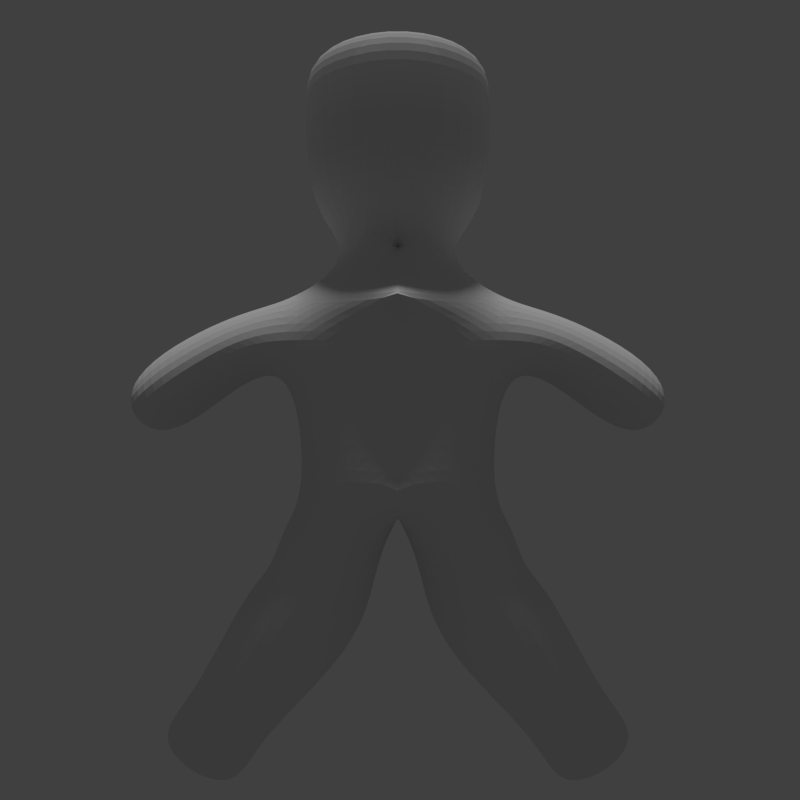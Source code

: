 # Source: voodoo002.blend  (saved by Blender 2.76.0; exported with 4.5.12 LTS)
import bpy
from mathutils import Matrix  # noqa: F401  (used for matrix-valued properties, if any)

bpy.ops.wm.read_factory_settings(use_empty=True)
scene = bpy.context.scene
scene.name = 'Scene'

# ---- collections
col_collection_1 = bpy.data.collections.new('Collection 1'); scene.collection.children.link(col_collection_1)

# ---- world
world_world = bpy.data.worlds.new('World'); scene.world = world_world
world_world.color = (0.05088, 0.05088, 0.05088)
world_world.use_sun_shadow = False
world_world.sun_shadow_jitter_overblur = 0.0
world_world.cycles.sampling_method = 'MANUAL'
world_world.cycles.sample_map_resolution = 256

# ---- cameras
cam_camera_003 = bpy.data.cameras.new('Camera.003')
cam_camera_003.clip_end = 100.0
cam_camera_003.lens = 35.0
cam_camera_003.sensor_width = 32.0
cam_camera_003.sensor_height = 18.0
cam_camera_003.display_size = 2.0
cam_camera_003.dof.focus_distance = 0.0

# ---- lights
light_sun_001 = bpy.data.lights.new('Sun.001', 'SUN')
light_sun_001.transmission_factor = 0.0
light_sun_001.angle = 0.1993
light_sun_001.energy = 1.0
light_sun_001.shadow_buffer_clip_start = 0.5
light_sun_001.shadow_soft_size = 0.1
light_sun_001.shadow_cascade_max_distance = 1000.0
light_sun_001.cycles.use_multiple_importance_sampling = False

# ---- meshes
me_cube_002 = bpy.data.meshes.new('Cube.002')
me_cube_002.from_pydata([(-0.6273, -0.6716, -0.6479), (-0.7673, -0.5886, 0.6288), (-0.6273, 0.6716, -0.6479), (-0.7673, 0.5886, 0.6288), (-0.0004556, -1.199, -0.5321), (-0.0004556, -1.433, 0.5779), (-0.0004556, 1.234, -0.5321), (-0.0004556, 0.5155, 0.5321), (-0.4868, -0.3765, 0.7732), (-0.4868, 0.3765, 0.7732), (-0.0004556, 0.5155, 0.7724), (-0.0004556, -0.5155, 0.7724), (-0.6752, -1.006, 0.2422), (-0.6752, 0.6432, 0.2422), (-0.0004556, 0.5155, 0.1643), (-0.0004556, -0.8779, 0.1643), (-1.099, -0.7669, 0.05286), (-1.143, -0.7163, 0.5506), (-1.143, 0.7163, 0.5506), (-1.099, 0.7669, 0.05286), (-1.601, -0.8264, -0.3977), (-1.92, -0.8264, 0.09808), (-1.92, 0.8264, 0.09808), (-1.601, 0.8264, -0.3977), (-0.7769, 0.9094, -0.823), (-0.7769, -0.9094, -0.823), (9.85e-06, 0.7371, -0.7867), (9.85e-06, -0.7371, -0.7867), (-0.8627, 0.6903, -1.129), (-0.8627, -0.6903, -1.129), (-0.1259, 0.5762, -1.165), (-0.1259, -0.5762, -1.165), (-1.034, 0.7718, -1.251), (-1.034, -0.7718, -1.251), (-0.2166, 0.6788, -1.647), (-0.2166, -0.6788, -1.647), (-1.391, 0.3084, -2.006), (-1.391, -0.3084, -2.006), (-0.9403, 0.3084, -2.291), (-0.9403, -0.3084, -2.291), (-1.679, 0.4409, -2.249), (-1.679, -0.4409, -2.249), (-1.036, 0.4409, -2.656), (-1.036, -0.4409, -2.656), (-0.332, -0.3765, 0.9991), (-0.332, 0.3765, 0.9991), (-7.592e-05, 0.5155, 0.9982), (-7.592e-05, -0.5155, 0.9982), (-0.6502, -1.1, 1.26), (-0.6502, 1.1, 1.26), (0.5765, 1.506, 1.258), (0.5375, -1.506, 1.258), (-0.6478, -1.1, 2.249), (-0.6478, 1.1, 2.249), (0.579, 1.506, 2.246), (0.5399, -1.506, 2.246), (0.5391, -1.506, 1.937), (-0.6485, -1.1, 1.94), (-0.6485, 1.1, 1.94), (0.5782, 1.506, 1.937)], [], [(12, 13, 2, 0), (13, 14, 6, 2), (15, 12, 0, 4), (4, 0, 25, 27), (7, 3, 9, 10), (8, 11, 47, 44), (5, 7, 10, 11), (3, 1, 8, 9), (1, 5, 11, 8), (5, 1, 12, 15), (3, 7, 14, 13), (13, 12, 16, 19), (18, 19, 23, 22), (12, 1, 17, 16), (1, 3, 18, 17), (3, 13, 19, 18), (21, 22, 23, 20), (16, 17, 21, 20), (19, 16, 20, 23), (17, 18, 22, 21), (24, 26, 30, 28), (6, 4, 27, 26), (0, 2, 24, 25), (2, 6, 26, 24), (31, 29, 33, 35), (26, 27, 31, 30), (25, 24, 28, 29), (27, 25, 29, 31), (34, 35, 39, 38), (28, 30, 34, 32), (30, 31, 35, 34), (29, 28, 32, 33), (37, 36, 40, 41), (33, 32, 36, 37), (35, 33, 37, 39), (32, 34, 38, 36), (41, 40, 42, 43), (39, 37, 41, 43), (36, 38, 42, 40), (38, 39, 43, 42), (47, 46, 50, 51), (10, 9, 45, 46), (11, 10, 46, 47), (9, 8, 44, 45), (57, 56, 55, 52), (45, 44, 48, 49), (44, 47, 51, 48), (46, 45, 49, 50), (55, 54, 53, 52), (59, 58, 53, 54), (56, 59, 54, 55), (58, 57, 52, 53), (49, 48, 57, 58), (51, 50, 59, 56), (50, 49, 58, 59), (48, 51, 56, 57)])
me_cube_002.use_remesh_preserve_volume = False
me_cube_002.use_remesh_preserve_attributes = False
me_cube_002.use_mirror_vertex_groups = False
me_cube_002.update()

# ---- objects
ob_camera = bpy.data.objects.new('Camera', cam_camera_003)
ob_cube = bpy.data.objects.new('Cube', me_cube_002)
ob_sun = bpy.data.objects.new('Sun', light_sun_001)

# ---- transforms, parenting, visibility, modifiers, constraints
ob_camera.location = (0.01372, -5.786, -0.01519)
ob_camera.rotation_euler = (1.571, -0.0, 0.0)
ob_camera.lineart.crease_threshold = 0.0
ob_cube.location = (0.0, 0.0, 0.0)
ob_cube.scale = (1.0, 0.6512, 1.0)
ob_cube.lineart.crease_threshold = 0.0
_m = ob_cube.modifiers.new('Mirror', 'MIRROR')
_m.merge_threshold = 0.0097
_m = ob_cube.modifiers.new('Subsurf', 'SUBSURF')
_m.uv_smooth = 'PRESERVE_CORNERS'
_m.levels = 3
_m.render_levels = 3
_m.show_only_control_edges = False
ob_sun.location = (0.385, -0.03964, 4.095)
ob_sun.lineart.crease_threshold = 0.0

# ---- collection membership
col_collection_1.objects.link(ob_camera)
col_collection_1.objects.link(ob_cube)
col_collection_1.objects.link(ob_sun)

# ---- scene / render settings (as saved in the file)
scene.camera = ob_camera
scene.frame_start = 1; scene.frame_end = 250; scene.frame_set(1)
scene.render.engine = 'CYCLES'
scene.render.resolution_x = 64
scene.render.resolution_y = 64
scene.render.dither_intensity = 0.0
scene.render.film_transparent = True
scene.cycles.use_denoising = False
scene.cycles.samples = 100
scene.cycles.sampling_pattern = 'TABULATED_SOBOL'
scene.cycles.light_sampling_threshold = 0.0
scene.cycles.use_adaptive_sampling = False
scene.cycles.use_light_tree = False
scene.cycles.blur_glossy = 0.0
scene.cycles.pixel_filter_type = 'GAUSSIAN'
scene.cycles.sample_clamp_indirect = 0.0
scene.view_settings.view_transform = 'Standard'
bpy.context.view_layer.update()
